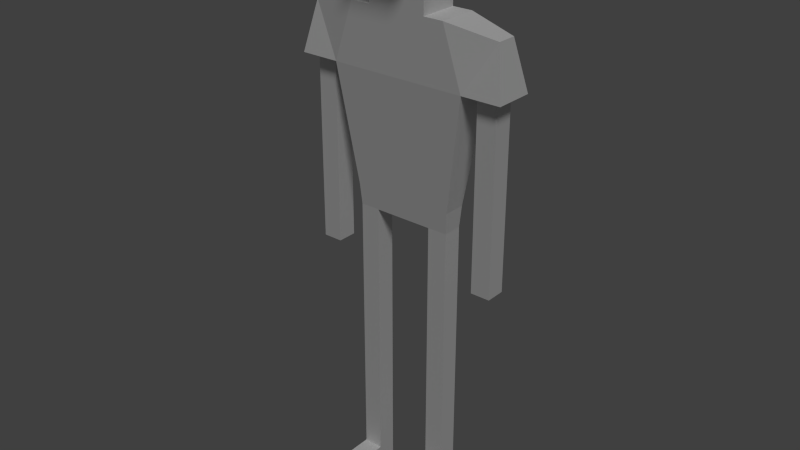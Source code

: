 # Source: Male_Player.blend  (saved by Blender 2.76.0; exported with 4.5.12 LTS)
import bpy
from mathutils import Matrix  # noqa: F401  (used for matrix-valued properties, if any)

bpy.ops.wm.read_factory_settings(use_empty=True)
scene = bpy.context.scene
scene.name = 'Scene'

# ---- collections
col_collection_1 = bpy.data.collections.new('Collection 1'); scene.collection.children.link(col_collection_1)

# ---- materials (node trees are filled in below, after node groups)
mat_player_material = bpy.data.materials.new('Player Material')
mat_player_material.alpha_threshold = 0.0
mat_player_material.use_transparent_shadow = False
mat_player_material.roughness = 0.5

# ---- material node trees

# ---- world
world_world = bpy.data.worlds.new('World'); scene.world = world_world
world_world.color = (0.05088, 0.05088, 0.05088)
world_world.use_sun_shadow = False
world_world.sun_shadow_jitter_overblur = 0.0
world_world.cycles.sampling_method = 'MANUAL'
world_world.cycles.sample_map_resolution = 256

# ---- lights
light_lamp = bpy.data.lights.new('Lamp', 'SUN')
light_lamp.transmission_factor = 0.0
light_lamp.cutoff_distance = 30.0
light_lamp.angle = 0.1993
light_lamp.energy = 1.0
light_lamp.shadow_buffer_clip_start = 1.001
light_lamp.shadow_soft_size = 0.1
light_lamp.shadow_cascade_max_distance = 1000.0
light_lamp.cycles.use_multiple_importance_sampling = False

# ---- meshes
me_player = bpy.data.meshes.new('Player')
me_player.from_pydata([(0.5, -0.1, -1.0), (0.5, -0.2, 1.0), (0.5, 0.1, -1.0), (0.5, 0.2, 1.0), (0.3, -0.2, 1.0), (0.2, -0.1, 1.9), (0.3, 0.2, 1.0), (0.2, 0.1, 1.9), (1.1, -0.2, 0.4), (1.0, -0.1, 0.9), (1.1, 0.2, 0.4), (1.0, 0.1, 0.9), (-0.3, -0.5, 1.58), (-0.3, -0.5, 1.6), (0.3, -0.2, 1.58), (0.3, -0.2, 1.6), (0.3, -0.1, -4.0), (0.3, -0.1, -1.0), (0.3, 0.1, -4.0), (0.3, 0.1, -1.0), (0.5, -0.1, -4.0), (0.5, 0.1, -4.0), (0.7, 0.2, 0.4), (0.7, -0.2, 0.4), (0.8, -0.1, -1.5), (0.8, -0.1, 0.4), (0.8, 0.1, -1.5), (0.8, 0.1, 0.4), (1.0, -0.1, -1.5), (1.0, -0.1, 0.4), (1.0, 0.1, -1.5), (1.0, 0.1, 0.4), (0.3, -0.1, -2.5), (0.3, 0.1, -2.5), (0.5, 0.1, -2.5), (0.5, -0.1, -2.5), (0.3, 0.1, -3.8), (0.5, 0.1, -3.8), (0.5, -0.1, -3.8), (0.3, -0.1, -3.8), (0.5, -0.5, -3.8), (0.5, -0.5, -4.0), (0.3, -0.5, -4.0), (0.3, -0.5, -3.8), (0.3, 0.2, 1.6), (-0.5, -0.1, -1.0), (-0.5, -0.2, 1.0), (-0.5, 0.1, -1.0), (-0.5, 0.2, 1.0), (-0.3, -0.2, 1.0), (-0.2, -0.1, 1.9), (-0.3, 0.2, 1.0), (-0.2, 0.1, 1.9), (-1.1, -0.2, 0.4), (-1.0, -0.1, 0.9), (-1.1, 0.2, 0.4), (-1.0, 0.1, 0.9), (0.3, -0.5, 1.58), (0.3, -0.5, 1.6), (-0.3, -0.2, 1.58), (-0.3, -0.2, 1.6), (-0.3, -0.1, -4.0), (-0.3, -0.1, -1.0), (-0.3, 0.1, -4.0), (-0.3, 0.1, -1.0), (-0.5, -0.1, -4.0), (-0.5, 0.1, -4.0), (-0.7, 0.2, 0.4), (-0.7, -0.2, 0.4), (-0.8, -0.1, -1.5), (-0.8, -0.1, 0.4), (-0.8, 0.1, -1.5), (-0.8, 0.1, 0.4), (-1.0, -0.1, -1.5), (-1.0, -0.1, 0.4), (-1.0, 0.1, -1.5), (-1.0, 0.1, 0.4), (-0.3, -0.1, -2.5), (-0.3, 0.1, -2.5), (-0.5, 0.1, -2.5), (-0.5, -0.1, -2.5), (-0.3, 0.1, -3.8), (-0.5, 0.1, -3.8), (-0.5, -0.1, -3.8), (-0.3, -0.1, -3.8), (-0.5, -0.5, -3.8), (-0.5, -0.5, -4.0), (-0.3, -0.5, -4.0), (-0.3, -0.5, -3.8), (-0.3, 0.2, 1.6), (0.3, 0.2, 1.58), (-0.3, 0.2, 1.58), (0.42, -0.2, 0.4), (0.42, 0.2, 0.4), (-0.42, -0.2, 0.4), (-0.42, 0.2, 0.4), (-0.8, -0.1, -0.36), (-0.8, 0.1, -0.36), (-1.0, 0.1, -0.36), (-1.0, -0.1, -0.36), (0.8, -0.1, -0.36), (0.8, 0.1, -0.36), (1.0, 0.1, -0.36), (1.0, -0.1, -0.36), (0.5154, 0.1154, -0.785), (0.5154, -0.1154, -0.785), (-0.5154, 0.1154, -0.785), (-0.5154, -0.1154, -0.785), (-0.3031, 0.2154, -0.785), (0.3031, -0.1154, -0.785), (0.3031, 0.2154, -0.785), (-0.3031, -0.1154, -0.785), (0.0, 0.1, -1.0), (0.0, -0.1, -1.0), (0.0, 0.1, 1.9), (0.0, -0.1, 1.9), (0.0, -0.2, 1.6), (0.0, -0.2, 1.58), (0.0, -0.5, 1.6), (0.0, -0.5, 1.58), (0.0, 0.2, 1.6), (0.0, 0.2, 1.58), (0.0, 0.2, 1.0)], [], [(108, 106, 67, 95), (104, 105, 0, 2), (11, 9, 8, 10), (60, 59, 12, 13), (116, 60, 13, 118), (39, 36, 18, 16), (36, 37, 21, 18), (37, 38, 20, 21), (20, 38, 40, 41), (16, 18, 21, 20), (100, 101, 26, 24), (101, 102, 30, 26), (102, 103, 28, 30), (103, 100, 24, 28), (24, 26, 30, 28), (17, 19, 33, 32), (3, 11, 10, 22), (9, 1, 23, 8), (23, 22, 10, 8), (9, 11, 3, 1), (0, 17, 32, 35), (2, 0, 35, 34), (19, 2, 34, 33), (35, 32, 39, 38), (34, 35, 38, 37), (33, 34, 37, 36), (32, 33, 36, 39), (40, 43, 42, 41), (38, 39, 43, 40), (39, 16, 42, 43), (16, 20, 41, 42), (120, 121, 91, 89), (120, 89, 52, 114), (7, 5, 15, 44), (119, 118, 13, 12), (106, 47, 45, 107), (56, 55, 53, 54), (122, 51, 91, 121), (84, 61, 63, 81), (81, 63, 66, 82), (82, 66, 65, 83), (65, 86, 85, 83), (61, 65, 66, 63), (96, 69, 71, 97), (97, 71, 75, 98), (98, 75, 73, 99), (99, 73, 69, 96), (69, 73, 75, 71), (62, 77, 78, 64), (48, 67, 55, 56), (54, 53, 68, 46), (68, 53, 55, 67), (54, 46, 48, 56), (45, 80, 77, 62), (47, 79, 80, 45), (64, 78, 79, 47), (80, 83, 84, 77), (79, 82, 83, 80), (78, 81, 82, 79), (77, 84, 81, 78), (85, 86, 87, 88), (83, 85, 88, 84), (84, 88, 87, 61), (61, 87, 86, 65), (116, 15, 5, 115), (52, 89, 60, 50), (112, 19, 17, 113), (117, 14, 57, 119), (90, 14, 4, 6), (91, 51, 49, 59), (89, 91, 59, 60), (44, 15, 14, 90), (104, 110, 93, 22), (110, 108, 95, 93), (109, 17, 0, 105), (115, 5, 7, 114), (1, 3, 6, 4), (3, 22, 93, 6), (1, 4, 92, 23), (111, 62, 113, 17, 109), (14, 15, 58, 57), (49, 46, 68, 94), (51, 95, 67, 48), (49, 51, 48, 46), (107, 45, 62, 111), (74, 99, 96, 70), (76, 98, 99, 74), (72, 97, 98, 76), (70, 96, 97, 72), (29, 25, 100, 103), (31, 29, 103, 102), (27, 31, 102, 101), (25, 27, 101, 100), (6, 93, 95, 51, 122), (68, 107, 111, 94), (92, 109, 105, 23), (94, 92, 4, 49), (2, 19, 110, 104), (94, 111, 109, 92), (67, 106, 107, 68), (22, 23, 105, 104), (64, 47, 106, 108), (50, 115, 114, 52), (59, 117, 119, 12), (64, 112, 113, 62), (60, 116, 115, 50), (6, 122, 121, 90), (57, 58, 118, 119), (44, 120, 114, 7), (44, 90, 121, 120), (15, 116, 118, 58), (59, 49, 4, 14, 117), (19, 112, 64, 108, 110)])
_uv = me_player.uv_layers.new(name='UVMap')
_uv.uv.foreach_set('vector', [0.3237, 0.1058, 0.3633, 0.1138, 0.334, 0.3247, 0.2869, 0.3087, 0.19, 0.06005, 0.1538, 0.04076, 0.1738, 0.008075, 0.2053, 0.0244, 0.05072, 0.3279, 0.02497, 0.3412, 0.0025, 0.2681, 0.04349, 0.2858, 0.0025, 0.8391, 0.0025, 0.8359, 0.05119, 0.8359, 0.05119, 0.8391, 0.0025, 0.8878, 0.0025, 0.8391, 0.05119, 0.8391, 0.05119, 0.8878, 0.707, 0.1323, 0.6746, 0.1323, 0.6746, 0.09988, 0.707, 0.09988, 0.9342, 0.1323, 0.9018, 0.1323, 0.9018, 0.09988, 0.9342, 0.09988, 0.9018, 0.1323, 0.8693, 0.1323, 0.8693, 0.09988, 0.9018, 0.09988, 0.8693, 0.09988, 0.8693, 0.1323, 0.8044, 0.1323, 0.8044, 0.09988, 0.9342, 0.06742, 0.9342, 0.09988, 0.9018, 0.09988, 0.9018, 0.06742, 0.4424, 0.8742, 0.4099, 0.8742, 0.4099, 0.6891, 0.4424, 0.6891, 0.5397, 0.8742, 0.5073, 0.8742, 0.5073, 0.6891, 0.5397, 0.6891, 0.5073, 0.8742, 0.4748, 0.8742, 0.4748, 0.6891, 0.5073, 0.6891, 0.4748, 0.8742, 0.4424, 0.8742, 0.4424, 0.6891, 0.4748, 0.6891, 0.4424, 0.6891, 0.4099, 0.6891, 0.4099, 0.6567, 0.4424, 0.6567, 0.7719, 0.6517, 0.7395, 0.6517, 0.7395, 0.4082, 0.7719, 0.4082, 0.1092, 0.3559, 0.05072, 0.3279, 0.04349, 0.2858, 0.09742, 0.2536, 0.01816, 0.8164, 0.0025, 0.7335, 0.09988, 0.766, 0.1012, 0.8309, 0.0386, 0.2172, 0.09742, 0.2536, 0.04349, 0.2858, 0.0025, 0.2681, 0.02497, 0.3412, 0.05072, 0.3279, 0.1092, 0.3559, 0.07154, 0.4106, 0.8044, 0.6517, 0.7719, 0.6517, 0.7719, 0.4082, 0.8044, 0.4082, 0.8369, 0.6517, 0.8044, 0.6517, 0.8044, 0.4082, 0.8369, 0.4082, 0.8693, 0.6517, 0.8369, 0.6517, 0.8369, 0.4082, 0.8693, 0.4082, 0.8044, 0.4082, 0.7719, 0.4082, 0.7719, 0.1973, 0.8044, 0.1973, 0.8369, 0.4082, 0.8044, 0.4082, 0.8044, 0.1973, 0.8369, 0.1973, 0.8693, 0.4082, 0.8369, 0.4082, 0.8369, 0.1973, 0.8693, 0.1973, 0.7719, 0.4082, 0.7395, 0.4082, 0.7395, 0.1973, 0.7719, 0.1973, 0.8044, 0.1323, 0.7719, 0.1323, 0.7719, 0.09988, 0.8044, 0.09988, 0.8044, 0.1973, 0.7719, 0.1973, 0.7719, 0.1323, 0.8044, 0.1323, 0.707, 0.1323, 0.707, 0.09988, 0.7719, 0.09988, 0.7719, 0.1323, 0.9342, 0.06742, 0.9018, 0.06742, 0.9018, 0.0025, 0.9342, 0.0025, 0.857, 0.907, 0.8551, 0.9098, 0.8168, 0.8844, 0.8189, 0.8822, 0.857, 0.907, 0.8189, 0.8822, 0.8532, 0.846, 0.8818, 0.8617, 0.8533, 0.7201, 0.8353, 0.7488, 0.7812, 0.7316, 0.8191, 0.684, 0.05443, 0.8878, 0.05119, 0.8878, 0.05119, 0.8391, 0.05443, 0.8391, 0.3633, 0.1138, 0.3703, 0.07652, 0.4049, 0.08022, 0.4036, 0.1178, 0.3321, 0.4121, 0.3612, 0.3812, 0.4049, 0.389, 0.3461, 0.4373, 0.7737, 0.6567, 0.7737, 0.7054, 0.6796, 0.7054, 0.6796, 0.6567, 0.4424, 0.5218, 0.4424, 0.5543, 0.4099, 0.5543, 0.4099, 0.5218, 0.6696, 0.5218, 0.6696, 0.5543, 0.6371, 0.5543, 0.6371, 0.5218, 0.6371, 0.5218, 0.6371, 0.5543, 0.6046, 0.5543, 0.6046, 0.5218, 0.6046, 0.5543, 0.5397, 0.5543, 0.5397, 0.5218, 0.6046, 0.5218, 0.6696, 0.5868, 0.6371, 0.5868, 0.6371, 0.5543, 0.6696, 0.5543, 0.5772, 0.78, 0.5772, 0.965, 0.5447, 0.965, 0.5447, 0.78, 0.6746, 0.78, 0.6746, 0.965, 0.6421, 0.965, 0.6421, 0.78, 0.6421, 0.78, 0.6421, 0.965, 0.6096, 0.965, 0.6096, 0.78, 0.6096, 0.78, 0.6096, 0.965, 0.5772, 0.965, 0.5772, 0.78, 0.5772, 0.965, 0.5772, 0.9975, 0.5447, 0.9975, 0.5447, 0.965, 0.5073, 0.0025, 0.5073, 0.2459, 0.4748, 0.2459, 0.4748, 0.0025, 0.2689, 0.4033, 0.334, 0.3247, 0.3612, 0.3812, 0.3321, 0.4121, 0.01816, 0.4883, 0.1012, 0.4738, 0.09988, 0.5387, 0.0025, 0.5712, 0.4028, 0.3267, 0.4049, 0.389, 0.3612, 0.3812, 0.334, 0.3247, 0.3461, 0.4373, 0.2692, 0.4688, 0.2689, 0.4033, 0.3321, 0.4121, 0.5397, 0.0025, 0.5397, 0.2459, 0.5073, 0.2459, 0.5073, 0.0025, 0.5722, 0.0025, 0.5722, 0.2459, 0.5397, 0.2459, 0.5397, 0.0025, 0.6046, 0.0025, 0.6046, 0.2459, 0.5722, 0.2459, 0.5722, 0.0025, 0.5397, 0.2459, 0.5397, 0.4569, 0.5073, 0.4569, 0.5073, 0.2459, 0.5722, 0.2459, 0.5722, 0.4569, 0.5397, 0.4569, 0.5397, 0.2459, 0.6046, 0.2459, 0.6046, 0.4569, 0.5722, 0.4569, 0.5722, 0.2459, 0.5073, 0.2459, 0.5073, 0.4569, 0.4748, 0.4569, 0.4748, 0.2459, 0.5397, 0.5218, 0.5397, 0.5543, 0.5073, 0.5543, 0.5073, 0.5218, 0.5397, 0.4569, 0.5397, 0.5218, 0.5073, 0.5218, 0.5073, 0.4569, 0.4424, 0.5218, 0.5073, 0.5218, 0.5073, 0.5543, 0.4424, 0.5543, 0.6696, 0.5868, 0.6696, 0.6517, 0.6371, 0.6517, 0.6371, 0.5868, 0.7811, 0.783, 0.7812, 0.7316, 0.8353, 0.7488, 0.8353, 0.783, 0.8532, 0.846, 0.8189, 0.8822, 0.7811, 0.8343, 0.8353, 0.8173, 0.2882, 0.05113, 0.2388, 0.03545, 0.2494, 0.0025, 0.2988, 0.01831, 0.1031, 0.8878, 0.1031, 0.9365, 0.05443, 0.9365, 0.05443, 0.8878, 0.6796, 0.9326, 0.6796, 0.8677, 0.7737, 0.8677, 0.7737, 0.9326, 0.6796, 0.7054, 0.7737, 0.7054, 0.7737, 0.7703, 0.6796, 0.7703, 0.8189, 0.8822, 0.8168, 0.8844, 0.7787, 0.8362, 0.7811, 0.8343, 0.8191, 0.684, 0.7812, 0.7316, 0.7788, 0.7297, 0.8171, 0.6817, 0.19, 0.06005, 0.2277, 0.07597, 0.1458, 0.2663, 0.09742, 0.2536, 0.2277, 0.07597, 0.3237, 0.1058, 0.2869, 0.3087, 0.1458, 0.2663, 0.2927, 0.7015, 0.3277, 0.701, 0.3277, 0.7335, 0.2927, 0.736, 0.3724, 0.4738, 0.4049, 0.4738, 0.4049, 0.5063, 0.3724, 0.5063, 0.07154, 0.4106, 0.1092, 0.3559, 0.139, 0.369, 0.1025, 0.4302, 0.1092, 0.3559, 0.09742, 0.2536, 0.1458, 0.2663, 0.139, 0.369, 0.0025, 0.7335, 0.0025, 0.701, 0.09988, 0.7205, 0.09988, 0.766, 0.2927, 0.6032, 0.3277, 0.6037, 0.3277, 0.6524, 0.3277, 0.701, 0.2927, 0.7015, 0.0025, 0.9397, 0.0025, 0.9365, 0.05119, 0.9365, 0.05119, 0.9397, 0.0025, 0.6037, 0.0025, 0.5712, 0.09988, 0.5387, 0.09988, 0.5842, 0.2363, 0.3988, 0.2869, 0.3087, 0.334, 0.3247, 0.2689, 0.4033, 0.2346, 0.468, 0.2363, 0.3988, 0.2689, 0.4033, 0.2692, 0.4688, 0.2927, 0.5687, 0.3277, 0.5712, 0.3277, 0.6037, 0.2927, 0.6032, 0.6096, 0.6567, 0.6096, 0.78, 0.5772, 0.78, 0.5772, 0.6567, 0.6421, 0.6567, 0.6421, 0.78, 0.6096, 0.78, 0.6096, 0.6567, 0.6746, 0.6567, 0.6746, 0.78, 0.6421, 0.78, 0.6421, 0.6567, 0.5772, 0.6567, 0.5772, 0.78, 0.5447, 0.78, 0.5447, 0.6567, 0.4748, 0.9975, 0.4424, 0.9975, 0.4424, 0.8742, 0.4748, 0.8742, 0.5073, 0.9975, 0.4748, 0.9975, 0.4748, 0.8742, 0.5073, 0.8742, 0.5397, 0.9975, 0.5073, 0.9975, 0.5073, 0.8742, 0.5397, 0.8742, 0.4424, 0.9975, 0.4099, 0.9975, 0.4099, 0.8742, 0.4424, 0.8742, 0.139, 0.369, 0.1458, 0.2663, 0.2869, 0.3087, 0.2363, 0.3988, 0.1874, 0.3848, 0.09988, 0.5387, 0.2927, 0.5687, 0.2927, 0.6032, 0.09988, 0.5842, 0.09988, 0.7205, 0.2927, 0.7015, 0.2927, 0.736, 0.09988, 0.766, 0.09988, 0.5842, 0.09988, 0.7205, 0.0025, 0.701, 0.0025, 0.6037, 0.2053, 0.0244, 0.2388, 0.03545, 0.2277, 0.07597, 0.19, 0.06005, 0.09988, 0.5842, 0.2927, 0.6032, 0.2927, 0.7015, 0.09988, 0.7205, 0.334, 0.3247, 0.3633, 0.1138, 0.4036, 0.1178, 0.4028, 0.3267, 0.09742, 0.2536, 0.0386, 0.2172, 0.1538, 0.04076, 0.19, 0.06005, 0.3373, 0.06729, 0.3703, 0.07652, 0.3633, 0.1138, 0.3237, 0.1058, 0.34, 0.4738, 0.3724, 0.4738, 0.3724, 0.5063, 0.34, 0.5063, 0.1031, 0.8391, 0.1031, 0.8878, 0.05443, 0.8878, 0.05443, 0.8391, 0.3373, 0.06729, 0.2882, 0.05113, 0.2988, 0.01831, 0.3481, 0.03445, 0.7811, 0.8343, 0.7811, 0.783, 0.8353, 0.783, 0.8353, 0.8173, 0.7737, 0.9326, 0.7737, 0.9813, 0.6796, 0.9813, 0.6796, 0.9326, 0.05443, 0.9365, 0.05119, 0.9365, 0.05119, 0.8878, 0.05443, 0.8878, 0.8191, 0.684, 0.857, 0.6592, 0.8818, 0.7044, 0.8533, 0.7201, 0.8191, 0.684, 0.8171, 0.6817, 0.8554, 0.6567, 0.857, 0.6592, 0.0025, 0.9365, 0.0025, 0.8878, 0.05119, 0.8878, 0.05119, 0.9365, 0.6796, 0.7703, 0.7737, 0.7703, 0.7737, 0.8677, 0.6796, 0.8677, 0.6796, 0.819, 0.2388, 0.03545, 0.2882, 0.05113, 0.3373, 0.06729, 0.3237, 0.1058, 0.2277, 0.07597])
me_player.materials.append(mat_player_material)
me_player.use_remesh_preserve_volume = False
me_player.use_remesh_preserve_attributes = False
me_player.use_mirror_vertex_groups = False
me_player.update()

# ---- objects
ob_player_male = bpy.data.objects.new('Player.Male', me_player)
ob_lamp = bpy.data.objects.new('Lamp', light_lamp)

# ---- transforms, parenting, visibility, modifiers, constraints
ob_player_male.location = (0.0, 0.0, 4.0)
ob_player_male.lineart.crease_threshold = 0.0
ob_lamp.location = (6.0, -6.0, 6.0)
ob_lamp.rotation_euler = (0.6503, 0.05522, 0.7319)
ob_lamp.lock_rotations_4d = False
ob_lamp.empty_display_type = 'ARROWS'
ob_lamp.color = (0.0, 0.0, 0.0, 0.0)
ob_lamp.hide_viewport = True
ob_lamp.lineart.crease_threshold = 0.0
_c = ob_lamp.constraints.new('TRACK_TO'); _c.name = 'AutoTrack'

# ---- collection membership
col_collection_1.objects.link(ob_player_male)
col_collection_1.objects.link(ob_lamp)

# ---- scene / render settings (as saved in the file)
scene.frame_start = 1; scene.frame_end = 250; scene.frame_set(0)
scene.render.engine = 'BLENDER_EEVEE_NEXT'
scene.render.resolution_percentage = 50
scene.render.dither_intensity = 0.0
scene.cycles.use_denoising = False
scene.cycles.samples = 10
scene.cycles.sampling_pattern = 'TABULATED_SOBOL'
scene.cycles.light_sampling_threshold = 0.0
scene.cycles.use_adaptive_sampling = False
scene.cycles.use_light_tree = False
scene.cycles.blur_glossy = 0.0
scene.cycles.pixel_filter_type = 'GAUSSIAN'
scene.cycles.sample_clamp_indirect = 0.0
scene.view_settings.view_transform = 'Standard'
bpy.context.view_layer.update()

# ---- added for rendering (the .blend has no active camera): camera
cam_auto = bpy.data.cameras.new('AutoCamera')
cam_auto.lens = 50.0
cam_auto.sensor_width = 36.0
cam_auto.clip_end = 1000.0
ob_auto_camera = bpy.data.objects.new('AutoCamera', cam_auto)
scene.collection.objects.link(ob_auto_camera)
ob_auto_camera.location = (5.86345, -7.17846, 7.64076)
ob_auto_camera.rotation_euler = (1.09748, -7.21219e-08, 0.694738)
scene.camera = ob_auto_camera
bpy.context.view_layer.update()
